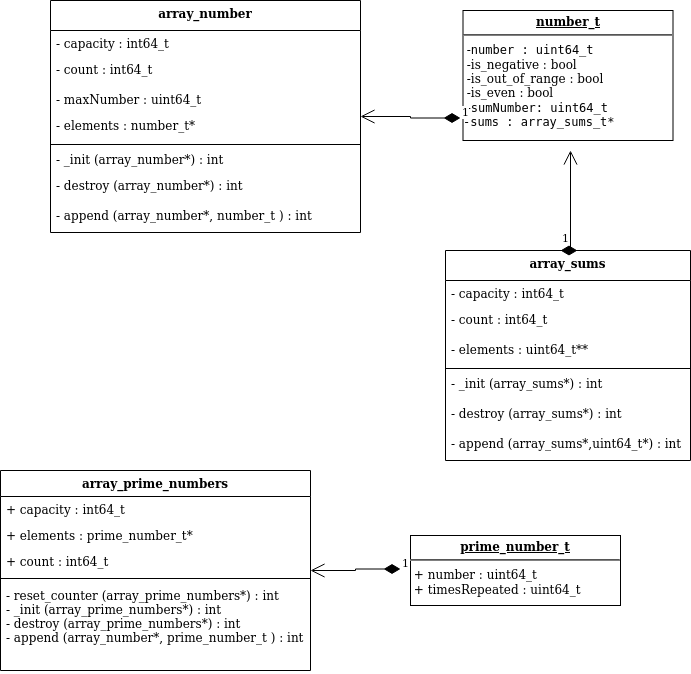

The diagram above was exported from draw.io. Its source (the exported page's mxGraphModel, read from the mxfile embedded in the PNG):
<mxGraphModel dx="1422" dy="793" grid="1" gridSize="10" guides="1" tooltips="1" connect="1" arrows="1" fold="1" page="1" pageScale="1" pageWidth="850" pageHeight="1100" math="0" shadow="0">
  <root>
    <mxCell id="0" />
    <mxCell id="1" parent="0" />
    <mxCell id="bCx5eqw16ddrTeGZKaj9-1" value="&lt;p style=&quot;margin:0px;margin-top:4px;text-align:center;text-decoration:underline;&quot;&gt;&lt;b&gt;number_t&lt;br&gt;&lt;/b&gt;&lt;/p&gt;&lt;hr&gt;&lt;div&gt;&amp;nbsp;-&lt;code&gt;number : &lt;/code&gt;&lt;code&gt;uint64_t&lt;/code&gt;&lt;/div&gt;&lt;div&gt;&amp;nbsp;-is_negative : bool&lt;/div&gt;&lt;div&gt;&amp;nbsp;-is_out_of_range : bool&lt;/div&gt;&lt;div&gt;&amp;nbsp;-is_even : bool&lt;br&gt;&lt;/div&gt;&lt;div&gt;&amp;nbsp;-&lt;code&gt;sumNumber: uint64_t&lt;/code&gt;&lt;/div&gt;&lt;div&gt;&lt;code&gt;-sums : array_sums_t*&lt;br&gt;&lt;/code&gt;&lt;/div&gt;&lt;div&gt;&amp;nbsp;&lt;/div&gt;" style="verticalAlign=top;align=left;overflow=fill;fontSize=12;fontFamily=Helvetica;html=1;" parent="1" vertex="1">
      <mxGeometry x="502.5" y="40" width="210" height="130" as="geometry" />
    </mxCell>
    <mxCell id="bCx5eqw16ddrTeGZKaj9-12" value="array_number" style="swimlane;fontStyle=1;align=center;verticalAlign=top;childLayout=stackLayout;horizontal=1;startSize=30;horizontalStack=0;resizeParent=1;resizeParentMax=0;resizeLast=0;collapsible=1;marginBottom=0;" parent="1" vertex="1">
      <mxGeometry x="90" y="30" width="310" height="232" as="geometry">
        <mxRectangle x="120" y="190" width="100" height="30" as="alternateBounds" />
      </mxGeometry>
    </mxCell>
    <mxCell id="bCx5eqw16ddrTeGZKaj9-13" value="- capacity : int64_t " style="text;strokeColor=none;fillColor=none;align=left;verticalAlign=top;spacingLeft=4;spacingRight=4;overflow=hidden;rotatable=0;points=[[0,0.5],[1,0.5]];portConstraint=eastwest;" parent="bCx5eqw16ddrTeGZKaj9-12" vertex="1">
      <mxGeometry y="30" width="310" height="26" as="geometry" />
    </mxCell>
    <mxCell id="bCx5eqw16ddrTeGZKaj9-31" value="- count : int64_t" style="text;strokeColor=none;fillColor=none;spacingLeft=4;spacingRight=4;overflow=hidden;rotatable=0;points=[[0,0.5],[1,0.5]];portConstraint=eastwest;fontSize=12;" parent="bCx5eqw16ddrTeGZKaj9-12" vertex="1">
      <mxGeometry y="56" width="310" height="30" as="geometry" />
    </mxCell>
    <mxCell id="5dMch3ROdUmLTBm65nbk-15" value="- maxNumber : uint64_t " style="text;strokeColor=none;fillColor=none;align=left;verticalAlign=top;spacingLeft=4;spacingRight=4;overflow=hidden;rotatable=0;points=[[0,0.5],[1,0.5]];portConstraint=eastwest;" parent="bCx5eqw16ddrTeGZKaj9-12" vertex="1">
      <mxGeometry y="86" width="310" height="26" as="geometry" />
    </mxCell>
    <mxCell id="bCx5eqw16ddrTeGZKaj9-32" value="- elements : number_t*" style="text;strokeColor=none;fillColor=none;spacingLeft=4;spacingRight=4;overflow=hidden;rotatable=0;points=[[0,0.5],[1,0.5]];portConstraint=eastwest;fontSize=12;" parent="bCx5eqw16ddrTeGZKaj9-12" vertex="1">
      <mxGeometry y="112" width="310" height="30" as="geometry" />
    </mxCell>
    <mxCell id="bCx5eqw16ddrTeGZKaj9-14" value="" style="line;strokeWidth=1;fillColor=none;align=left;verticalAlign=middle;spacingTop=-1;spacingLeft=3;spacingRight=3;rotatable=0;labelPosition=right;points=[];portConstraint=eastwest;" parent="bCx5eqw16ddrTeGZKaj9-12" vertex="1">
      <mxGeometry y="142" width="310" height="4" as="geometry" />
    </mxCell>
    <mxCell id="bCx5eqw16ddrTeGZKaj9-15" value="- _init (array_number*) : int" style="text;strokeColor=none;fillColor=none;align=left;verticalAlign=top;spacingLeft=4;spacingRight=4;overflow=hidden;rotatable=0;points=[[0,0.5],[1,0.5]];portConstraint=eastwest;horizontal=1;" parent="bCx5eqw16ddrTeGZKaj9-12" vertex="1">
      <mxGeometry y="146" width="310" height="26" as="geometry" />
    </mxCell>
    <mxCell id="bCx5eqw16ddrTeGZKaj9-29" value="- destroy (array_number*) : int" style="text;strokeColor=none;fillColor=none;spacingLeft=4;spacingRight=4;overflow=hidden;rotatable=0;points=[[0,0.5],[1,0.5]];portConstraint=eastwest;fontSize=12;" parent="bCx5eqw16ddrTeGZKaj9-12" vertex="1">
      <mxGeometry y="172" width="310" height="30" as="geometry" />
    </mxCell>
    <mxCell id="bCx5eqw16ddrTeGZKaj9-30" value="- append (array_number*, number_t ) : int" style="text;strokeColor=none;fillColor=none;spacingLeft=4;spacingRight=4;overflow=hidden;rotatable=0;points=[[0,0.5],[1,0.5]];portConstraint=eastwest;fontSize=12;" parent="bCx5eqw16ddrTeGZKaj9-12" vertex="1">
      <mxGeometry y="202" width="310" height="30" as="geometry" />
    </mxCell>
    <mxCell id="bCx5eqw16ddrTeGZKaj9-34" value="array_sums" style="swimlane;fontStyle=1;align=center;verticalAlign=top;childLayout=stackLayout;horizontal=1;startSize=30;horizontalStack=0;resizeParent=1;resizeParentMax=0;resizeLast=0;collapsible=1;marginBottom=0;" parent="1" vertex="1">
      <mxGeometry x="485" y="280" width="245" height="210" as="geometry">
        <mxRectangle x="120" y="190" width="100" height="30" as="alternateBounds" />
      </mxGeometry>
    </mxCell>
    <mxCell id="bCx5eqw16ddrTeGZKaj9-35" value="- capacity : int64_t " style="text;strokeColor=none;fillColor=none;align=left;verticalAlign=top;spacingLeft=4;spacingRight=4;overflow=hidden;rotatable=0;points=[[0,0.5],[1,0.5]];portConstraint=eastwest;" parent="bCx5eqw16ddrTeGZKaj9-34" vertex="1">
      <mxGeometry y="30" width="245" height="26" as="geometry" />
    </mxCell>
    <mxCell id="bCx5eqw16ddrTeGZKaj9-36" value="- count : int64_t" style="text;strokeColor=none;fillColor=none;spacingLeft=4;spacingRight=4;overflow=hidden;rotatable=0;points=[[0,0.5],[1,0.5]];portConstraint=eastwest;fontSize=12;" parent="bCx5eqw16ddrTeGZKaj9-34" vertex="1">
      <mxGeometry y="56" width="245" height="30" as="geometry" />
    </mxCell>
    <mxCell id="bCx5eqw16ddrTeGZKaj9-37" value="- elements : uint64_t**" style="text;strokeColor=none;fillColor=none;spacingLeft=4;spacingRight=4;overflow=hidden;rotatable=0;points=[[0,0.5],[1,0.5]];portConstraint=eastwest;fontSize=12;" parent="bCx5eqw16ddrTeGZKaj9-34" vertex="1">
      <mxGeometry y="86" width="245" height="30" as="geometry" />
    </mxCell>
    <mxCell id="bCx5eqw16ddrTeGZKaj9-38" value="" style="line;strokeWidth=1;fillColor=none;align=left;verticalAlign=middle;spacingTop=-1;spacingLeft=3;spacingRight=3;rotatable=0;labelPosition=right;points=[];portConstraint=eastwest;" parent="bCx5eqw16ddrTeGZKaj9-34" vertex="1">
      <mxGeometry y="116" width="245" height="4" as="geometry" />
    </mxCell>
    <mxCell id="bCx5eqw16ddrTeGZKaj9-40" value="- _init (array_sums*) : int" style="text;strokeColor=none;fillColor=none;spacingLeft=4;spacingRight=4;overflow=hidden;rotatable=0;points=[[0,0.5],[1,0.5]];portConstraint=eastwest;fontSize=12;" parent="bCx5eqw16ddrTeGZKaj9-34" vertex="1">
      <mxGeometry y="120" width="245" height="30" as="geometry" />
    </mxCell>
    <mxCell id="bCx5eqw16ddrTeGZKaj9-41" value="- destroy (array_sums*) : int" style="text;strokeColor=none;fillColor=none;spacingLeft=4;spacingRight=4;overflow=hidden;rotatable=0;points=[[0,0.5],[1,0.5]];portConstraint=eastwest;fontSize=12;" parent="bCx5eqw16ddrTeGZKaj9-34" vertex="1">
      <mxGeometry y="150" width="245" height="30" as="geometry" />
    </mxCell>
    <mxCell id="bCx5eqw16ddrTeGZKaj9-42" value="- append (array_sums*,uint64_t*) : int" style="text;strokeColor=none;fillColor=none;spacingLeft=4;spacingRight=4;overflow=hidden;rotatable=0;points=[[0,0.5],[1,0.5]];portConstraint=eastwest;fontSize=12;" parent="bCx5eqw16ddrTeGZKaj9-34" vertex="1">
      <mxGeometry y="180" width="245" height="30" as="geometry" />
    </mxCell>
    <mxCell id="5dMch3ROdUmLTBm65nbk-3" value="1" style="endArrow=open;html=1;endSize=12;startArrow=diamondThin;startSize=14;startFill=1;edgeStyle=orthogonalEdgeStyle;align=left;verticalAlign=bottom;rounded=0;entryX=1;entryY=0.5;entryDx=0;entryDy=0;" parent="1" target="bCx5eqw16ddrTeGZKaj9-12" edge="1">
      <mxGeometry x="-1" y="3" relative="1" as="geometry">
        <mxPoint x="500" y="147.5" as="sourcePoint" />
        <mxPoint x="390" y="147.5" as="targetPoint" />
      </mxGeometry>
    </mxCell>
    <mxCell id="5dMch3ROdUmLTBm65nbk-7" value="1" style="endArrow=open;html=1;endSize=12;startArrow=diamondThin;startSize=14;startFill=1;edgeStyle=orthogonalEdgeStyle;align=left;verticalAlign=bottom;rounded=0;" parent="1" edge="1">
      <mxGeometry x="-1" y="3" relative="1" as="geometry">
        <mxPoint x="600" y="280" as="sourcePoint" />
        <mxPoint x="610" y="180" as="targetPoint" />
      </mxGeometry>
    </mxCell>
    <mxCell id="5dMch3ROdUmLTBm65nbk-8" value="array_prime_numbers" style="swimlane;fontStyle=1;align=center;verticalAlign=top;childLayout=stackLayout;horizontal=1;startSize=26;horizontalStack=0;resizeParent=1;resizeParentMax=0;resizeLast=0;collapsible=1;marginBottom=0;" parent="1" vertex="1">
      <mxGeometry x="40" y="500" width="310" height="200" as="geometry" />
    </mxCell>
    <mxCell id="5dMch3ROdUmLTBm65nbk-9" value="+ capacity : int64_t&#10;" style="text;strokeColor=none;fillColor=none;align=left;verticalAlign=top;spacingLeft=4;spacingRight=4;overflow=hidden;rotatable=0;points=[[0,0.5],[1,0.5]];portConstraint=eastwest;" parent="5dMch3ROdUmLTBm65nbk-8" vertex="1">
      <mxGeometry y="26" width="310" height="26" as="geometry" />
    </mxCell>
    <mxCell id="5dMch3ROdUmLTBm65nbk-16" value="+ elements : prime_number_t*" style="text;strokeColor=none;fillColor=none;align=left;verticalAlign=top;spacingLeft=4;spacingRight=4;overflow=hidden;rotatable=0;points=[[0,0.5],[1,0.5]];portConstraint=eastwest;" parent="5dMch3ROdUmLTBm65nbk-8" vertex="1">
      <mxGeometry y="52" width="310" height="26" as="geometry" />
    </mxCell>
    <mxCell id="5dMch3ROdUmLTBm65nbk-13" value="+ count : int64_t" style="text;strokeColor=none;fillColor=none;align=left;verticalAlign=top;spacingLeft=4;spacingRight=4;overflow=hidden;rotatable=0;points=[[0,0.5],[1,0.5]];portConstraint=eastwest;" parent="5dMch3ROdUmLTBm65nbk-8" vertex="1">
      <mxGeometry y="78" width="310" height="26" as="geometry" />
    </mxCell>
    <mxCell id="5dMch3ROdUmLTBm65nbk-10" value="" style="line;strokeWidth=1;fillColor=none;align=left;verticalAlign=middle;spacingTop=-1;spacingLeft=3;spacingRight=3;rotatable=0;labelPosition=right;points=[];portConstraint=eastwest;" parent="5dMch3ROdUmLTBm65nbk-8" vertex="1">
      <mxGeometry y="104" width="310" height="8" as="geometry" />
    </mxCell>
    <mxCell id="5dMch3ROdUmLTBm65nbk-11" value="- reset_counter (array_prime_numbers*) : int&#10;- _init (array_prime_numbers*) : int&#10;- destroy (array_prime_numbers*) : int&#10;- append (array_number*, prime_number_t ) : int&#10;&#10;" style="text;strokeColor=none;fillColor=none;align=left;verticalAlign=top;spacingLeft=4;spacingRight=4;overflow=hidden;rotatable=0;points=[[0,0.5],[1,0.5]];portConstraint=eastwest;" parent="5dMch3ROdUmLTBm65nbk-8" vertex="1">
      <mxGeometry y="112" width="310" height="88" as="geometry" />
    </mxCell>
    <mxCell id="5dMch3ROdUmLTBm65nbk-17" value="1" style="endArrow=open;html=1;endSize=12;startArrow=diamondThin;startSize=14;startFill=1;edgeStyle=orthogonalEdgeStyle;align=left;verticalAlign=bottom;rounded=0;entryX=1;entryY=0.5;entryDx=0;entryDy=0;" parent="1" target="5dMch3ROdUmLTBm65nbk-8" edge="1">
      <mxGeometry x="-1" y="3" relative="1" as="geometry">
        <mxPoint x="440" y="598.5" as="sourcePoint" />
        <mxPoint x="600" y="598.5" as="targetPoint" />
      </mxGeometry>
    </mxCell>
    <mxCell id="5dMch3ROdUmLTBm65nbk-18" value="&lt;p style=&quot;margin:0px;margin-top:4px;text-align:center;text-decoration:underline;&quot;&gt;&lt;b&gt;prime_number_t&lt;br&gt;&lt;/b&gt;&lt;/p&gt;&lt;hr&gt;&lt;div&gt;&amp;nbsp;+ number : uint64_t&lt;/div&gt;&lt;div&gt;&amp;nbsp;+ timesRepeated : uint64_t&lt;br&gt;&lt;/div&gt;&lt;div&gt;&amp;nbsp;&lt;/div&gt;" style="verticalAlign=top;align=left;overflow=fill;fontSize=12;fontFamily=Helvetica;html=1;" parent="1" vertex="1">
      <mxGeometry x="450" y="565" width="210" height="70" as="geometry" />
    </mxCell>
  </root>
</mxGraphModel>